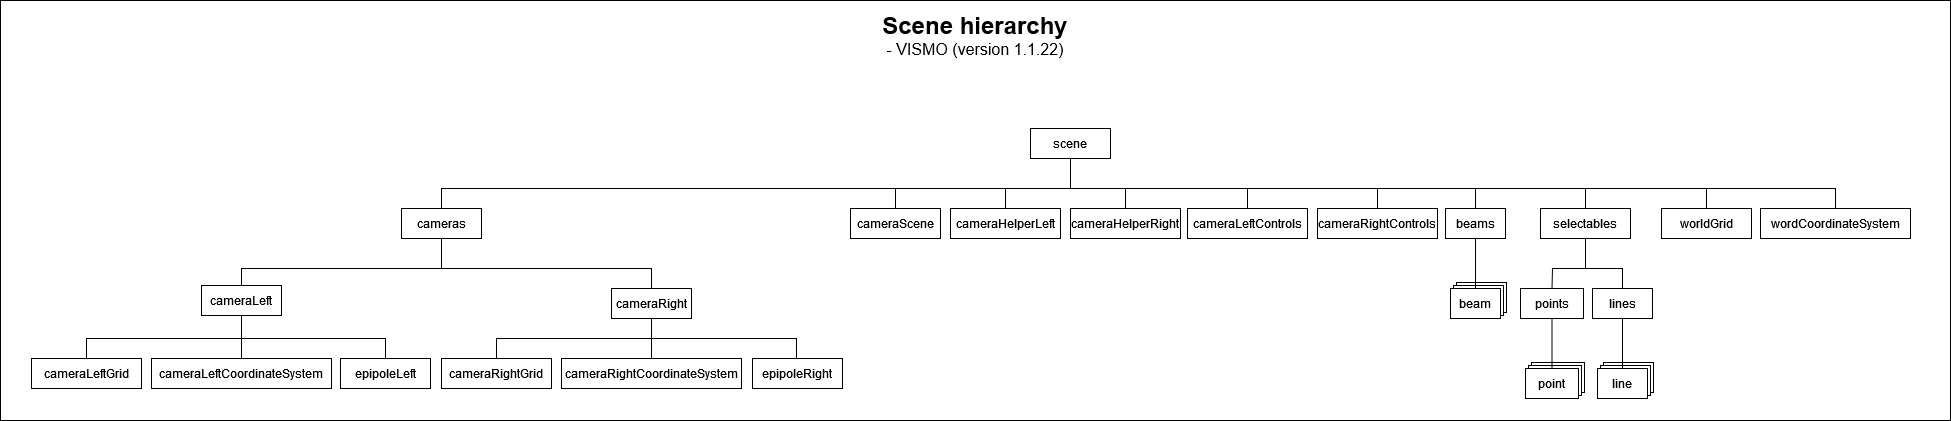

The diagram above was exported from draw.io. Its source (the exported page's mxGraphModel, read from the mxfile embedded in the PNG):
<mxGraphModel dx="2565" dy="1949" grid="1" gridSize="10" guides="1" tooltips="1" connect="1" arrows="1" fold="1" page="1" pageScale="1" pageWidth="827" pageHeight="1169" math="0" shadow="0">
  <root>
    <mxCell id="WIyWlLk6GJQsqaUBKTNV-0" />
    <mxCell id="WIyWlLk6GJQsqaUBKTNV-1" parent="WIyWlLk6GJQsqaUBKTNV-0" />
    <mxCell id="HwkaTK_xpfQPEJEdA6AE-29" value="" style="rounded=0;whiteSpace=wrap;html=1;" parent="WIyWlLk6GJQsqaUBKTNV-1" vertex="1">
      <mxGeometry x="-430" y="-48" width="1950" height="420" as="geometry" />
    </mxCell>
    <mxCell id="31sqYw5UwdzUS1gjQ_oR-3" value="" style="rounded=0;whiteSpace=wrap;html=1;" vertex="1" parent="WIyWlLk6GJQsqaUBKTNV-1">
      <mxGeometry x="1026" y="234" width="50" height="30" as="geometry" />
    </mxCell>
    <mxCell id="31sqYw5UwdzUS1gjQ_oR-2" value="" style="rounded=0;whiteSpace=wrap;html=1;" vertex="1" parent="WIyWlLk6GJQsqaUBKTNV-1">
      <mxGeometry x="1023" y="237" width="50" height="30" as="geometry" />
    </mxCell>
    <mxCell id="HwkaTK_xpfQPEJEdA6AE-27" value="" style="rounded=0;whiteSpace=wrap;html=1;" parent="WIyWlLk6GJQsqaUBKTNV-1" vertex="1">
      <mxGeometry x="1173" y="314" width="50" height="30" as="geometry" />
    </mxCell>
    <mxCell id="HwkaTK_xpfQPEJEdA6AE-28" value="" style="rounded=0;whiteSpace=wrap;html=1;" parent="WIyWlLk6GJQsqaUBKTNV-1" vertex="1">
      <mxGeometry x="1170" y="317" width="50" height="30" as="geometry" />
    </mxCell>
    <mxCell id="HwkaTK_xpfQPEJEdA6AE-26" value="" style="rounded=0;whiteSpace=wrap;html=1;" parent="WIyWlLk6GJQsqaUBKTNV-1" vertex="1">
      <mxGeometry x="1101" y="314" width="53" height="30" as="geometry" />
    </mxCell>
    <mxCell id="HwkaTK_xpfQPEJEdA6AE-25" value="" style="rounded=0;whiteSpace=wrap;html=1;" parent="WIyWlLk6GJQsqaUBKTNV-1" vertex="1">
      <mxGeometry x="1098" y="317" width="53" height="30" as="geometry" />
    </mxCell>
    <mxCell id="pmMmXj1m-62Zl3FlGHUR-28" value="&lt;div&gt;&lt;font size=&quot;1&quot;&gt;&lt;b&gt;&lt;font style=&quot;font-size: 24px;&quot;&gt;Scene hierarchy&lt;br&gt;&lt;/font&gt;&lt;/b&gt;&lt;/font&gt;&lt;/div&gt;&lt;div style=&quot;font-size: 16px;&quot;&gt;&lt;font style=&quot;font-size: 16px;&quot;&gt;- VISMO &lt;font style=&quot;font-size: 16px;&quot;&gt;(version 1.1.22)&lt;/font&gt;&lt;/font&gt;&lt;/div&gt;" style="text;html=1;strokeColor=none;fillColor=none;align=center;verticalAlign=middle;whiteSpace=wrap;rounded=0;" parent="WIyWlLk6GJQsqaUBKTNV-1" vertex="1">
      <mxGeometry x="400" y="-48" width="290" height="70" as="geometry" />
    </mxCell>
    <mxCell id="HwkaTK_xpfQPEJEdA6AE-0" value="scene" style="rounded=0;whiteSpace=wrap;html=1;" parent="WIyWlLk6GJQsqaUBKTNV-1" vertex="1">
      <mxGeometry x="600" y="80" width="80" height="30" as="geometry" />
    </mxCell>
    <mxCell id="HwkaTK_xpfQPEJEdA6AE-1" value="cameras" style="rounded=0;whiteSpace=wrap;html=1;" parent="WIyWlLk6GJQsqaUBKTNV-1" vertex="1">
      <mxGeometry x="-29" y="160" width="80" height="30" as="geometry" />
    </mxCell>
    <mxCell id="HwkaTK_xpfQPEJEdA6AE-2" value="cameraScene" style="rounded=0;whiteSpace=wrap;html=1;" parent="WIyWlLk6GJQsqaUBKTNV-1" vertex="1">
      <mxGeometry x="420" y="160" width="90" height="30" as="geometry" />
    </mxCell>
    <mxCell id="HwkaTK_xpfQPEJEdA6AE-3" value="cameraHelperRight" style="rounded=0;whiteSpace=wrap;html=1;" parent="WIyWlLk6GJQsqaUBKTNV-1" vertex="1">
      <mxGeometry x="640" y="160" width="110" height="30" as="geometry" />
    </mxCell>
    <mxCell id="HwkaTK_xpfQPEJEdA6AE-4" value="cameraHelperLeft" style="rounded=0;whiteSpace=wrap;html=1;" parent="WIyWlLk6GJQsqaUBKTNV-1" vertex="1">
      <mxGeometry x="520" y="160" width="110" height="30" as="geometry" />
    </mxCell>
    <mxCell id="HwkaTK_xpfQPEJEdA6AE-5" value="cameraLeftControls" style="rounded=0;whiteSpace=wrap;html=1;" parent="WIyWlLk6GJQsqaUBKTNV-1" vertex="1">
      <mxGeometry x="757" y="160" width="120" height="30" as="geometry" />
    </mxCell>
    <mxCell id="HwkaTK_xpfQPEJEdA6AE-6" value="cameraRightControls" style="rounded=0;whiteSpace=wrap;html=1;" parent="WIyWlLk6GJQsqaUBKTNV-1" vertex="1">
      <mxGeometry x="887" y="160" width="120" height="30" as="geometry" />
    </mxCell>
    <mxCell id="HwkaTK_xpfQPEJEdA6AE-8" value="selectables" style="rounded=0;whiteSpace=wrap;html=1;" parent="WIyWlLk6GJQsqaUBKTNV-1" vertex="1">
      <mxGeometry x="1110" y="160" width="90" height="30" as="geometry" />
    </mxCell>
    <mxCell id="HwkaTK_xpfQPEJEdA6AE-9" value="worldGrid" style="rounded=0;whiteSpace=wrap;html=1;" parent="WIyWlLk6GJQsqaUBKTNV-1" vertex="1">
      <mxGeometry x="1231" y="160" width="90" height="30" as="geometry" />
    </mxCell>
    <mxCell id="HwkaTK_xpfQPEJEdA6AE-10" value="wordCoordinateSystem" style="rounded=0;whiteSpace=wrap;html=1;" parent="WIyWlLk6GJQsqaUBKTNV-1" vertex="1">
      <mxGeometry x="1330" y="160" width="150" height="30" as="geometry" />
    </mxCell>
    <mxCell id="HwkaTK_xpfQPEJEdA6AE-12" value="cameraLeft" style="rounded=0;whiteSpace=wrap;html=1;" parent="WIyWlLk6GJQsqaUBKTNV-1" vertex="1">
      <mxGeometry x="-229" y="237" width="80" height="30" as="geometry" />
    </mxCell>
    <mxCell id="HwkaTK_xpfQPEJEdA6AE-13" value="cameraRight" style="rounded=0;whiteSpace=wrap;html=1;" parent="WIyWlLk6GJQsqaUBKTNV-1" vertex="1">
      <mxGeometry x="181" y="240" width="80" height="30" as="geometry" />
    </mxCell>
    <mxCell id="HwkaTK_xpfQPEJEdA6AE-14" value="cameraRightGrid" style="rounded=0;whiteSpace=wrap;html=1;" parent="WIyWlLk6GJQsqaUBKTNV-1" vertex="1">
      <mxGeometry x="11" y="310" width="110" height="30" as="geometry" />
    </mxCell>
    <mxCell id="HwkaTK_xpfQPEJEdA6AE-15" value="cameraLeftCoordinateSystem" style="rounded=0;whiteSpace=wrap;html=1;" parent="WIyWlLk6GJQsqaUBKTNV-1" vertex="1">
      <mxGeometry x="-279" y="310" width="180" height="30" as="geometry" />
    </mxCell>
    <mxCell id="HwkaTK_xpfQPEJEdA6AE-17" value="cameraLeftGrid" style="rounded=0;whiteSpace=wrap;html=1;" parent="WIyWlLk6GJQsqaUBKTNV-1" vertex="1">
      <mxGeometry x="-399" y="310" width="110" height="30" as="geometry" />
    </mxCell>
    <mxCell id="HwkaTK_xpfQPEJEdA6AE-18" value="cameraRightCoordinateSystem" style="rounded=0;whiteSpace=wrap;html=1;" parent="WIyWlLk6GJQsqaUBKTNV-1" vertex="1">
      <mxGeometry x="131" y="310" width="180" height="30" as="geometry" />
    </mxCell>
    <mxCell id="HwkaTK_xpfQPEJEdA6AE-21" value="points" style="rounded=0;whiteSpace=wrap;html=1;" parent="WIyWlLk6GJQsqaUBKTNV-1" vertex="1">
      <mxGeometry x="1090" y="240" width="63" height="30" as="geometry" />
    </mxCell>
    <mxCell id="HwkaTK_xpfQPEJEdA6AE-22" value="line" style="rounded=0;whiteSpace=wrap;html=1;" parent="WIyWlLk6GJQsqaUBKTNV-1" vertex="1">
      <mxGeometry x="1167" y="320" width="50" height="30" as="geometry" />
    </mxCell>
    <mxCell id="HwkaTK_xpfQPEJEdA6AE-23" value="point" style="rounded=0;whiteSpace=wrap;html=1;" parent="WIyWlLk6GJQsqaUBKTNV-1" vertex="1">
      <mxGeometry x="1095" y="320" width="53" height="30" as="geometry" />
    </mxCell>
    <mxCell id="HwkaTK_xpfQPEJEdA6AE-24" value="lines" style="rounded=0;whiteSpace=wrap;html=1;" parent="WIyWlLk6GJQsqaUBKTNV-1" vertex="1">
      <mxGeometry x="1162" y="240" width="60" height="30" as="geometry" />
    </mxCell>
    <mxCell id="HwkaTK_xpfQPEJEdA6AE-30" value="" style="endArrow=none;html=1;rounded=0;entryX=0.5;entryY=0;entryDx=0;entryDy=0;" parent="WIyWlLk6GJQsqaUBKTNV-1" target="HwkaTK_xpfQPEJEdA6AE-1" edge="1">
      <mxGeometry width="50" height="50" relative="1" as="geometry">
        <mxPoint x="640" y="110" as="sourcePoint" />
        <mxPoint x="740" y="170" as="targetPoint" />
        <Array as="points">
          <mxPoint x="640" y="140" />
          <mxPoint x="11" y="140" />
        </Array>
      </mxGeometry>
    </mxCell>
    <mxCell id="HwkaTK_xpfQPEJEdA6AE-32" value="" style="endArrow=none;html=1;rounded=0;exitX=0.5;exitY=0;exitDx=0;exitDy=0;" parent="WIyWlLk6GJQsqaUBKTNV-1" source="HwkaTK_xpfQPEJEdA6AE-2" edge="1">
      <mxGeometry width="50" height="50" relative="1" as="geometry">
        <mxPoint x="660" y="220" as="sourcePoint" />
        <mxPoint x="465" y="140" as="targetPoint" />
      </mxGeometry>
    </mxCell>
    <mxCell id="HwkaTK_xpfQPEJEdA6AE-33" value="" style="endArrow=none;html=1;rounded=0;entryX=0.5;entryY=0;entryDx=0;entryDy=0;" parent="WIyWlLk6GJQsqaUBKTNV-1" target="HwkaTK_xpfQPEJEdA6AE-4" edge="1">
      <mxGeometry width="50" height="50" relative="1" as="geometry">
        <mxPoint x="575" y="140" as="sourcePoint" />
        <mxPoint x="620" y="170" as="targetPoint" />
      </mxGeometry>
    </mxCell>
    <mxCell id="HwkaTK_xpfQPEJEdA6AE-34" value="" style="endArrow=none;html=1;rounded=0;exitX=0.5;exitY=0;exitDx=0;exitDy=0;" parent="WIyWlLk6GJQsqaUBKTNV-1" source="HwkaTK_xpfQPEJEdA6AE-10" edge="1">
      <mxGeometry width="50" height="50" relative="1" as="geometry">
        <mxPoint x="640" y="220" as="sourcePoint" />
        <mxPoint x="640" y="140" as="targetPoint" />
        <Array as="points">
          <mxPoint x="1405" y="140" />
        </Array>
      </mxGeometry>
    </mxCell>
    <mxCell id="HwkaTK_xpfQPEJEdA6AE-35" value="" style="endArrow=none;html=1;rounded=0;entryX=0.5;entryY=0;entryDx=0;entryDy=0;" parent="WIyWlLk6GJQsqaUBKTNV-1" target="HwkaTK_xpfQPEJEdA6AE-9" edge="1">
      <mxGeometry width="50" height="50" relative="1" as="geometry">
        <mxPoint x="1276" y="140" as="sourcePoint" />
        <mxPoint x="1070" y="240" as="targetPoint" />
      </mxGeometry>
    </mxCell>
    <mxCell id="HwkaTK_xpfQPEJEdA6AE-36" value="" style="endArrow=none;html=1;rounded=0;entryX=0.5;entryY=0;entryDx=0;entryDy=0;" parent="WIyWlLk6GJQsqaUBKTNV-1" target="HwkaTK_xpfQPEJEdA6AE-8" edge="1">
      <mxGeometry width="50" height="50" relative="1" as="geometry">
        <mxPoint x="1155" y="140" as="sourcePoint" />
        <mxPoint x="1286" y="170" as="targetPoint" />
      </mxGeometry>
    </mxCell>
    <mxCell id="HwkaTK_xpfQPEJEdA6AE-37" value="" style="endArrow=none;html=1;rounded=0;entryX=0.5;entryY=0;entryDx=0;entryDy=0;" parent="WIyWlLk6GJQsqaUBKTNV-1" target="HwkaTK_xpfQPEJEdA6AE-6" edge="1">
      <mxGeometry width="50" height="50" relative="1" as="geometry">
        <mxPoint x="947" y="140" as="sourcePoint" />
        <mxPoint x="1095" y="170" as="targetPoint" />
      </mxGeometry>
    </mxCell>
    <mxCell id="HwkaTK_xpfQPEJEdA6AE-38" value="" style="endArrow=none;html=1;rounded=0;entryX=0.5;entryY=0;entryDx=0;entryDy=0;" parent="WIyWlLk6GJQsqaUBKTNV-1" target="HwkaTK_xpfQPEJEdA6AE-5" edge="1">
      <mxGeometry width="50" height="50" relative="1" as="geometry">
        <mxPoint x="817" y="140" as="sourcePoint" />
        <mxPoint x="957" y="170" as="targetPoint" />
      </mxGeometry>
    </mxCell>
    <mxCell id="HwkaTK_xpfQPEJEdA6AE-39" value="" style="endArrow=none;html=1;rounded=0;entryX=0.5;entryY=0;entryDx=0;entryDy=0;" parent="WIyWlLk6GJQsqaUBKTNV-1" target="HwkaTK_xpfQPEJEdA6AE-3" edge="1">
      <mxGeometry width="50" height="50" relative="1" as="geometry">
        <mxPoint x="695" y="140" as="sourcePoint" />
        <mxPoint x="827" y="170" as="targetPoint" />
      </mxGeometry>
    </mxCell>
    <mxCell id="HwkaTK_xpfQPEJEdA6AE-40" value="" style="endArrow=none;html=1;rounded=0;entryX=0.5;entryY=0;entryDx=0;entryDy=0;exitX=0.5;exitY=1;exitDx=0;exitDy=0;" parent="WIyWlLk6GJQsqaUBKTNV-1" source="HwkaTK_xpfQPEJEdA6AE-8" target="HwkaTK_xpfQPEJEdA6AE-21" edge="1">
      <mxGeometry width="50" height="50" relative="1" as="geometry">
        <mxPoint x="1165" y="150" as="sourcePoint" />
        <mxPoint x="1165" y="170" as="targetPoint" />
        <Array as="points">
          <mxPoint x="1155" y="220" />
          <mxPoint x="1122" y="220" />
        </Array>
      </mxGeometry>
    </mxCell>
    <mxCell id="HwkaTK_xpfQPEJEdA6AE-41" value="" style="endArrow=none;html=1;rounded=0;exitX=0.5;exitY=0;exitDx=0;exitDy=0;" parent="WIyWlLk6GJQsqaUBKTNV-1" source="HwkaTK_xpfQPEJEdA6AE-24" edge="1">
      <mxGeometry width="50" height="50" relative="1" as="geometry">
        <mxPoint x="1110" y="280" as="sourcePoint" />
        <mxPoint x="1150" y="220" as="targetPoint" />
        <Array as="points">
          <mxPoint x="1192" y="220" />
        </Array>
      </mxGeometry>
    </mxCell>
    <mxCell id="HwkaTK_xpfQPEJEdA6AE-42" value="" style="endArrow=none;html=1;rounded=0;entryX=0.5;entryY=1;entryDx=0;entryDy=0;exitX=0.5;exitY=0;exitDx=0;exitDy=0;" parent="WIyWlLk6GJQsqaUBKTNV-1" source="HwkaTK_xpfQPEJEdA6AE-23" target="HwkaTK_xpfQPEJEdA6AE-21" edge="1">
      <mxGeometry width="50" height="50" relative="1" as="geometry">
        <mxPoint x="1120" y="310" as="sourcePoint" />
        <mxPoint x="1170" y="260" as="targetPoint" />
      </mxGeometry>
    </mxCell>
    <mxCell id="HwkaTK_xpfQPEJEdA6AE-43" value="" style="endArrow=none;html=1;rounded=0;entryX=0.5;entryY=1;entryDx=0;entryDy=0;exitX=0.5;exitY=0;exitDx=0;exitDy=0;" parent="WIyWlLk6GJQsqaUBKTNV-1" source="HwkaTK_xpfQPEJEdA6AE-22" target="HwkaTK_xpfQPEJEdA6AE-24" edge="1">
      <mxGeometry width="50" height="50" relative="1" as="geometry">
        <mxPoint x="1131.5" y="330" as="sourcePoint" />
        <mxPoint x="1131.5" y="280" as="targetPoint" />
      </mxGeometry>
    </mxCell>
    <mxCell id="HwkaTK_xpfQPEJEdA6AE-44" value="" style="endArrow=none;html=1;rounded=0;entryX=0.5;entryY=1;entryDx=0;entryDy=0;exitX=0.5;exitY=0;exitDx=0;exitDy=0;" parent="WIyWlLk6GJQsqaUBKTNV-1" source="HwkaTK_xpfQPEJEdA6AE-12" target="HwkaTK_xpfQPEJEdA6AE-1" edge="1">
      <mxGeometry width="50" height="50" relative="1" as="geometry">
        <mxPoint x="1" y="300" as="sourcePoint" />
        <mxPoint x="51" y="250" as="targetPoint" />
        <Array as="points">
          <mxPoint x="-189" y="220" />
          <mxPoint x="11" y="220" />
        </Array>
      </mxGeometry>
    </mxCell>
    <mxCell id="HwkaTK_xpfQPEJEdA6AE-45" value="" style="endArrow=none;html=1;rounded=0;exitX=0.5;exitY=0;exitDx=0;exitDy=0;" parent="WIyWlLk6GJQsqaUBKTNV-1" source="HwkaTK_xpfQPEJEdA6AE-13" edge="1">
      <mxGeometry width="50" height="50" relative="1" as="geometry">
        <mxPoint x="41" y="280" as="sourcePoint" />
        <mxPoint x="11" y="220" as="targetPoint" />
        <Array as="points">
          <mxPoint x="221" y="220" />
        </Array>
      </mxGeometry>
    </mxCell>
    <mxCell id="HwkaTK_xpfQPEJEdA6AE-48" value="" style="endArrow=none;html=1;rounded=0;exitX=0.5;exitY=0;exitDx=0;exitDy=0;entryX=0.5;entryY=1;entryDx=0;entryDy=0;" parent="WIyWlLk6GJQsqaUBKTNV-1" source="HwkaTK_xpfQPEJEdA6AE-14" target="HwkaTK_xpfQPEJEdA6AE-13" edge="1">
      <mxGeometry width="50" height="50" relative="1" as="geometry">
        <mxPoint x="101" y="310" as="sourcePoint" />
        <mxPoint x="151" y="260" as="targetPoint" />
        <Array as="points">
          <mxPoint x="66" y="290" />
          <mxPoint x="221" y="290" />
        </Array>
      </mxGeometry>
    </mxCell>
    <mxCell id="31sqYw5UwdzUS1gjQ_oR-0" value="beams" style="rounded=0;whiteSpace=wrap;html=1;" vertex="1" parent="WIyWlLk6GJQsqaUBKTNV-1">
      <mxGeometry x="1015" y="160" width="60" height="30" as="geometry" />
    </mxCell>
    <mxCell id="31sqYw5UwdzUS1gjQ_oR-1" value="beam" style="rounded=0;whiteSpace=wrap;html=1;" vertex="1" parent="WIyWlLk6GJQsqaUBKTNV-1">
      <mxGeometry x="1020" y="240" width="50" height="30" as="geometry" />
    </mxCell>
    <mxCell id="31sqYw5UwdzUS1gjQ_oR-4" value="" style="endArrow=none;html=1;rounded=0;entryX=0.5;entryY=1;entryDx=0;entryDy=0;exitX=0.5;exitY=0;exitDx=0;exitDy=0;" edge="1" parent="WIyWlLk6GJQsqaUBKTNV-1" source="31sqYw5UwdzUS1gjQ_oR-1" target="31sqYw5UwdzUS1gjQ_oR-0">
      <mxGeometry width="50" height="50" relative="1" as="geometry">
        <mxPoint x="1131.5" y="330" as="sourcePoint" />
        <mxPoint x="1131.5" y="280" as="targetPoint" />
      </mxGeometry>
    </mxCell>
    <mxCell id="31sqYw5UwdzUS1gjQ_oR-5" value="" style="endArrow=none;html=1;rounded=0;entryX=0.5;entryY=0;entryDx=0;entryDy=0;" edge="1" parent="WIyWlLk6GJQsqaUBKTNV-1" target="31sqYw5UwdzUS1gjQ_oR-0">
      <mxGeometry width="50" height="50" relative="1" as="geometry">
        <mxPoint x="1045" y="140" as="sourcePoint" />
        <mxPoint x="1055" y="200" as="targetPoint" />
      </mxGeometry>
    </mxCell>
    <mxCell id="31sqYw5UwdzUS1gjQ_oR-6" value="epipoleRight" style="rounded=0;whiteSpace=wrap;html=1;" vertex="1" parent="WIyWlLk6GJQsqaUBKTNV-1">
      <mxGeometry x="322" y="310" width="90" height="30" as="geometry" />
    </mxCell>
    <mxCell id="31sqYw5UwdzUS1gjQ_oR-8" value="" style="endArrow=none;html=1;rounded=0;exitX=0.5;exitY=0;exitDx=0;exitDy=0;" edge="1" parent="WIyWlLk6GJQsqaUBKTNV-1">
      <mxGeometry width="50" height="50" relative="1" as="geometry">
        <mxPoint x="366" y="310" as="sourcePoint" />
        <mxPoint x="221" y="290" as="targetPoint" />
        <Array as="points">
          <mxPoint x="366" y="290" />
        </Array>
      </mxGeometry>
    </mxCell>
    <mxCell id="31sqYw5UwdzUS1gjQ_oR-9" value="" style="endArrow=none;html=1;rounded=0;exitX=0.5;exitY=0;exitDx=0;exitDy=0;" edge="1" parent="WIyWlLk6GJQsqaUBKTNV-1" source="HwkaTK_xpfQPEJEdA6AE-18">
      <mxGeometry width="50" height="50" relative="1" as="geometry">
        <mxPoint x="306" y="170" as="sourcePoint" />
        <mxPoint x="221" y="290" as="targetPoint" />
      </mxGeometry>
    </mxCell>
    <mxCell id="31sqYw5UwdzUS1gjQ_oR-10" value="epipoleLeft" style="rounded=0;whiteSpace=wrap;html=1;" vertex="1" parent="WIyWlLk6GJQsqaUBKTNV-1">
      <mxGeometry x="-90" y="310" width="90" height="30" as="geometry" />
    </mxCell>
    <mxCell id="31sqYw5UwdzUS1gjQ_oR-11" value="" style="endArrow=none;html=1;rounded=0;exitX=0.5;exitY=0;exitDx=0;exitDy=0;entryX=0.5;entryY=1;entryDx=0;entryDy=0;" edge="1" parent="WIyWlLk6GJQsqaUBKTNV-1" source="HwkaTK_xpfQPEJEdA6AE-17" target="HwkaTK_xpfQPEJEdA6AE-12">
      <mxGeometry width="50" height="50" relative="1" as="geometry">
        <mxPoint x="76" y="320" as="sourcePoint" />
        <mxPoint x="231" y="280" as="targetPoint" />
        <Array as="points">
          <mxPoint x="-344" y="290" />
          <mxPoint x="-189" y="290" />
        </Array>
      </mxGeometry>
    </mxCell>
    <mxCell id="31sqYw5UwdzUS1gjQ_oR-12" value="" style="endArrow=none;html=1;rounded=0;exitX=0.5;exitY=0;exitDx=0;exitDy=0;" edge="1" parent="WIyWlLk6GJQsqaUBKTNV-1" source="HwkaTK_xpfQPEJEdA6AE-15">
      <mxGeometry width="50" height="50" relative="1" as="geometry">
        <mxPoint x="231" y="320" as="sourcePoint" />
        <mxPoint x="-189" y="290" as="targetPoint" />
      </mxGeometry>
    </mxCell>
    <mxCell id="31sqYw5UwdzUS1gjQ_oR-13" value="" style="endArrow=none;html=1;rounded=0;exitX=0.5;exitY=0;exitDx=0;exitDy=0;" edge="1" parent="WIyWlLk6GJQsqaUBKTNV-1" source="31sqYw5UwdzUS1gjQ_oR-10">
      <mxGeometry width="50" height="50" relative="1" as="geometry">
        <mxPoint x="-179" y="320" as="sourcePoint" />
        <mxPoint x="-189" y="290" as="targetPoint" />
        <Array as="points">
          <mxPoint x="-45" y="290" />
        </Array>
      </mxGeometry>
    </mxCell>
  </root>
</mxGraphModel>